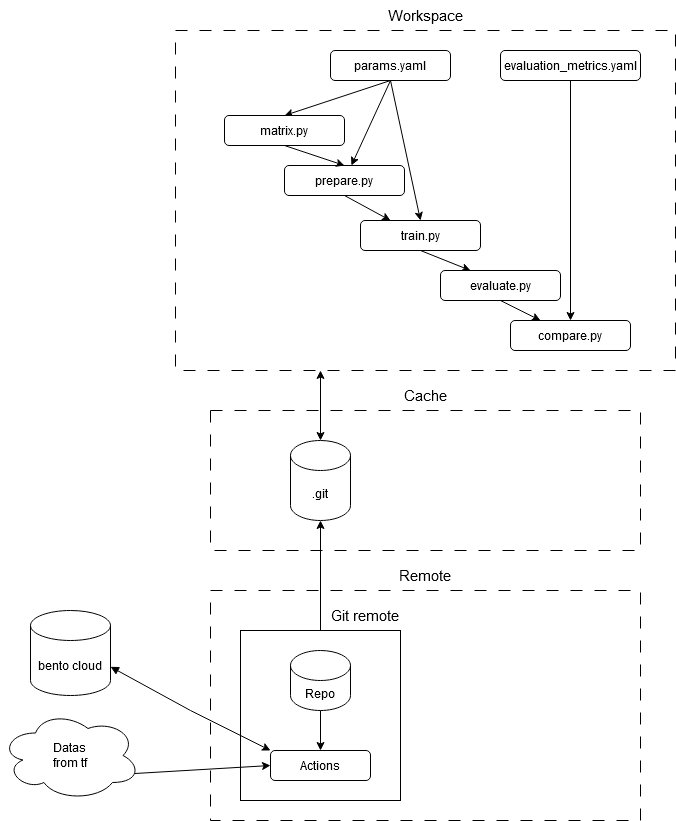

The diagram above was exported from draw.io. Its source (the exported page's mxGraphModel, read from the mxfile embedded in the PNG):
<mxGraphModel dx="1434" dy="746" grid="1" gridSize="10" guides="1" tooltips="1" connect="1" arrows="1" fold="1" page="1" pageScale="1" pageWidth="827" pageHeight="1169" math="0" shadow="0">
  <root>
    <mxCell id="0" />
    <mxCell id="1" parent="0" />
    <mxCell id="8jV1iSTiH2d4ZcY1SS50-14" value="" style="rounded=0;whiteSpace=wrap;html=1;fillColor=none;dashed=1;dashPattern=12 12;" parent="1" vertex="1">
      <mxGeometry x="215" y="300" width="500" height="340" as="geometry" />
    </mxCell>
    <mxCell id="8jV1iSTiH2d4ZcY1SS50-8" value="" style="rounded=0;orthogonalLoop=1;jettySize=auto;html=1;exitX=0.5;exitY=1;exitDx=0;exitDy=0;" parent="1" source="8jV1iSTiH2d4ZcY1SS50-1" target="8jV1iSTiH2d4ZcY1SS50-3" edge="1">
      <mxGeometry relative="1" as="geometry" />
    </mxCell>
    <mxCell id="8jV1iSTiH2d4ZcY1SS50-9" style="rounded=0;orthogonalLoop=1;jettySize=auto;html=1;exitX=0.5;exitY=1;exitDx=0;exitDy=0;entryX=0.5;entryY=0;entryDx=0;entryDy=0;" parent="1" source="8jV1iSTiH2d4ZcY1SS50-1" target="8jV1iSTiH2d4ZcY1SS50-4" edge="1">
      <mxGeometry relative="1" as="geometry" />
    </mxCell>
    <mxCell id="8jV1iSTiH2d4ZcY1SS50-37" style="rounded=0;orthogonalLoop=1;jettySize=auto;html=1;exitX=0.5;exitY=1;exitDx=0;exitDy=0;entryX=0.5;entryY=0;entryDx=0;entryDy=0;" parent="1" source="8jV1iSTiH2d4ZcY1SS50-1" target="8jV1iSTiH2d4ZcY1SS50-35" edge="1">
      <mxGeometry relative="1" as="geometry" />
    </mxCell>
    <mxCell id="8jV1iSTiH2d4ZcY1SS50-1" value="params.yaml" style="rounded=1;whiteSpace=wrap;html=1;" parent="1" vertex="1">
      <mxGeometry x="370" y="320" width="120" height="30" as="geometry" />
    </mxCell>
    <mxCell id="8jV1iSTiH2d4ZcY1SS50-2" value="evaluation_metrics.yaml" style="rounded=1;whiteSpace=wrap;html=1;" parent="1" vertex="1">
      <mxGeometry x="540" y="320" width="140" height="30" as="geometry" />
    </mxCell>
    <mxCell id="8jV1iSTiH2d4ZcY1SS50-3" value="prepare.py" style="rounded=1;whiteSpace=wrap;html=1;" parent="1" vertex="1">
      <mxGeometry x="324" y="435" width="120" height="30" as="geometry" />
    </mxCell>
    <mxCell id="8jV1iSTiH2d4ZcY1SS50-12" style="rounded=0;orthogonalLoop=1;jettySize=auto;html=1;exitX=0.5;exitY=1;exitDx=0;exitDy=0;entryX=0.25;entryY=0;entryDx=0;entryDy=0;" parent="1" source="8jV1iSTiH2d4ZcY1SS50-4" target="8jV1iSTiH2d4ZcY1SS50-5" edge="1">
      <mxGeometry relative="1" as="geometry" />
    </mxCell>
    <mxCell id="8jV1iSTiH2d4ZcY1SS50-4" value="train.py" style="rounded=1;whiteSpace=wrap;html=1;" parent="1" vertex="1">
      <mxGeometry x="400" y="490" width="120" height="30" as="geometry" />
    </mxCell>
    <mxCell id="8jV1iSTiH2d4ZcY1SS50-13" style="rounded=0;orthogonalLoop=1;jettySize=auto;html=1;exitX=0.5;exitY=1;exitDx=0;exitDy=0;entryX=0.25;entryY=0;entryDx=0;entryDy=0;" parent="1" source="8jV1iSTiH2d4ZcY1SS50-5" target="8jV1iSTiH2d4ZcY1SS50-6" edge="1">
      <mxGeometry relative="1" as="geometry" />
    </mxCell>
    <mxCell id="8jV1iSTiH2d4ZcY1SS50-5" value="evaluate.py" style="rounded=1;whiteSpace=wrap;html=1;" parent="1" vertex="1">
      <mxGeometry x="480" y="540" width="120" height="30" as="geometry" />
    </mxCell>
    <mxCell id="8jV1iSTiH2d4ZcY1SS50-6" value="compare.py" style="rounded=1;whiteSpace=wrap;html=1;" parent="1" vertex="1">
      <mxGeometry x="550" y="590" width="120" height="30" as="geometry" />
    </mxCell>
    <mxCell id="8jV1iSTiH2d4ZcY1SS50-10" style="edgeStyle=orthogonalEdgeStyle;rounded=0;orthogonalLoop=1;jettySize=auto;html=1;exitX=0.5;exitY=1;exitDx=0;exitDy=0;entryX=0.5;entryY=0;entryDx=0;entryDy=0;" parent="1" source="8jV1iSTiH2d4ZcY1SS50-2" target="8jV1iSTiH2d4ZcY1SS50-6" edge="1">
      <mxGeometry relative="1" as="geometry" />
    </mxCell>
    <mxCell id="8jV1iSTiH2d4ZcY1SS50-11" value="" style="endArrow=classic;html=1;rounded=0;exitX=0.5;exitY=1;exitDx=0;exitDy=0;entryX=0.25;entryY=0;entryDx=0;entryDy=0;" parent="1" source="8jV1iSTiH2d4ZcY1SS50-3" target="8jV1iSTiH2d4ZcY1SS50-4" edge="1">
      <mxGeometry width="50" height="50" relative="1" as="geometry">
        <mxPoint x="450" y="510" as="sourcePoint" />
        <mxPoint x="500" y="460" as="targetPoint" />
      </mxGeometry>
    </mxCell>
    <mxCell id="8jV1iSTiH2d4ZcY1SS50-15" value="&lt;font style=&quot;font-size: 15px;&quot;&gt;Workspace&lt;/font&gt;" style="text;html=1;align=center;verticalAlign=middle;whiteSpace=wrap;rounded=0;" parent="1" vertex="1">
      <mxGeometry x="410" y="270" width="110" height="30" as="geometry" />
    </mxCell>
    <mxCell id="8jV1iSTiH2d4ZcY1SS50-16" value="" style="rounded=0;whiteSpace=wrap;html=1;fillColor=none;dashed=1;dashPattern=12 12;" parent="1" vertex="1">
      <mxGeometry x="250" y="680" width="430" height="140" as="geometry" />
    </mxCell>
    <mxCell id="8jV1iSTiH2d4ZcY1SS50-17" value=".git" style="shape=cylinder3;whiteSpace=wrap;html=1;boundedLbl=1;backgroundOutline=1;size=15;" parent="1" vertex="1">
      <mxGeometry x="330" y="710" width="60" height="80" as="geometry" />
    </mxCell>
    <mxCell id="8jV1iSTiH2d4ZcY1SS50-20" value="&lt;font style=&quot;font-size: 15px;&quot;&gt;Cache&lt;/font&gt;" style="text;html=1;align=center;verticalAlign=middle;whiteSpace=wrap;rounded=0;" parent="1" vertex="1">
      <mxGeometry x="410" y="650" width="110" height="30" as="geometry" />
    </mxCell>
    <mxCell id="8jV1iSTiH2d4ZcY1SS50-22" value="" style="rounded=0;whiteSpace=wrap;html=1;fillColor=none;dashed=1;dashPattern=12 12;" parent="1" vertex="1">
      <mxGeometry x="250" y="860" width="430" height="230" as="geometry" />
    </mxCell>
    <mxCell id="8jV1iSTiH2d4ZcY1SS50-23" value="&lt;font style=&quot;font-size: 15px;&quot;&gt;Remote&lt;/font&gt;" style="text;html=1;align=center;verticalAlign=middle;whiteSpace=wrap;rounded=0;" parent="1" vertex="1">
      <mxGeometry x="410" y="830" width="110" height="30" as="geometry" />
    </mxCell>
    <mxCell id="8jV1iSTiH2d4ZcY1SS50-24" value="" style="rounded=0;whiteSpace=wrap;html=1;fillColor=none;" parent="1" vertex="1">
      <mxGeometry x="280" y="900" width="160" height="170" as="geometry" />
    </mxCell>
    <mxCell id="8jV1iSTiH2d4ZcY1SS50-25" value="&lt;font style=&quot;font-size: 15px;&quot;&gt;Git remote&lt;/font&gt;" style="text;html=1;align=center;verticalAlign=middle;whiteSpace=wrap;rounded=0;" parent="1" vertex="1">
      <mxGeometry x="350" y="870" width="110" height="30" as="geometry" />
    </mxCell>
    <mxCell id="8jV1iSTiH2d4ZcY1SS50-26" style="edgeStyle=orthogonalEdgeStyle;rounded=0;orthogonalLoop=1;jettySize=auto;html=1;exitX=0.5;exitY=0;exitDx=0;exitDy=0;entryX=0.5;entryY=1;entryDx=0;entryDy=0;entryPerimeter=0;" parent="1" source="8jV1iSTiH2d4ZcY1SS50-24" target="8jV1iSTiH2d4ZcY1SS50-17" edge="1">
      <mxGeometry relative="1" as="geometry" />
    </mxCell>
    <mxCell id="8jV1iSTiH2d4ZcY1SS50-28" value="" style="endArrow=classic;startArrow=classic;html=1;rounded=0;exitX=0.5;exitY=0;exitDx=0;exitDy=0;exitPerimeter=0;" parent="1" source="8jV1iSTiH2d4ZcY1SS50-17" edge="1">
      <mxGeometry width="50" height="50" relative="1" as="geometry">
        <mxPoint x="430" y="720" as="sourcePoint" />
        <mxPoint x="360" y="640" as="targetPoint" />
      </mxGeometry>
    </mxCell>
    <mxCell id="8jV1iSTiH2d4ZcY1SS50-31" value="" style="edgeStyle=orthogonalEdgeStyle;rounded=0;orthogonalLoop=1;jettySize=auto;html=1;" parent="1" source="8jV1iSTiH2d4ZcY1SS50-29" target="8jV1iSTiH2d4ZcY1SS50-30" edge="1">
      <mxGeometry relative="1" as="geometry" />
    </mxCell>
    <mxCell id="8jV1iSTiH2d4ZcY1SS50-29" value="Repo" style="shape=cylinder3;whiteSpace=wrap;html=1;boundedLbl=1;backgroundOutline=1;size=15;" parent="1" vertex="1">
      <mxGeometry x="330" y="920" width="60" height="60" as="geometry" />
    </mxCell>
    <mxCell id="8jV1iSTiH2d4ZcY1SS50-30" value="Actions" style="rounded=1;whiteSpace=wrap;html=1;" parent="1" vertex="1">
      <mxGeometry x="310" y="1020" width="100" height="30" as="geometry" />
    </mxCell>
    <mxCell id="8jV1iSTiH2d4ZcY1SS50-33" style="rounded=0;orthogonalLoop=1;jettySize=auto;html=1;exitX=0.96;exitY=0.7;exitDx=0;exitDy=0;exitPerimeter=0;entryX=0;entryY=0.5;entryDx=0;entryDy=0;" parent="1" source="8jV1iSTiH2d4ZcY1SS50-32" target="8jV1iSTiH2d4ZcY1SS50-30" edge="1">
      <mxGeometry relative="1" as="geometry" />
    </mxCell>
    <mxCell id="8jV1iSTiH2d4ZcY1SS50-32" value="Datas &lt;br&gt;from&amp;nbsp;tf" style="ellipse;shape=cloud;whiteSpace=wrap;html=1;" parent="1" vertex="1">
      <mxGeometry x="40" y="980" width="140" height="90" as="geometry" />
    </mxCell>
    <mxCell id="8jV1iSTiH2d4ZcY1SS50-36" style="rounded=0;orthogonalLoop=1;jettySize=auto;html=1;exitX=0.5;exitY=1;exitDx=0;exitDy=0;entryX=0.5;entryY=0;entryDx=0;entryDy=0;" parent="1" source="8jV1iSTiH2d4ZcY1SS50-35" target="8jV1iSTiH2d4ZcY1SS50-3" edge="1">
      <mxGeometry relative="1" as="geometry" />
    </mxCell>
    <mxCell id="8jV1iSTiH2d4ZcY1SS50-35" value="matrix.py" style="rounded=1;whiteSpace=wrap;html=1;" parent="1" vertex="1">
      <mxGeometry x="264" y="385" width="120" height="30" as="geometry" />
    </mxCell>
    <mxCell id="M40nVnZzblq9PyB7OjMe-2" value="bento cloud" style="shape=cylinder3;whiteSpace=wrap;html=1;boundedLbl=1;backgroundOutline=1;size=15;" vertex="1" parent="1">
      <mxGeometry x="70" y="880" width="80" height="85" as="geometry" />
    </mxCell>
    <mxCell id="M40nVnZzblq9PyB7OjMe-3" style="rounded=0;orthogonalLoop=1;jettySize=auto;html=1;exitX=1;exitY=0;exitDx=0;exitDy=56.25;exitPerimeter=0;entryX=0;entryY=0;entryDx=0;entryDy=0;startArrow=block;startFill=1;" edge="1" parent="1" source="M40nVnZzblq9PyB7OjMe-2" target="8jV1iSTiH2d4ZcY1SS50-30">
      <mxGeometry relative="1" as="geometry">
        <mxPoint x="184" y="1053" as="sourcePoint" />
        <mxPoint x="320" y="1045" as="targetPoint" />
        <Array as="points">
          <mxPoint x="230" y="980" />
        </Array>
      </mxGeometry>
    </mxCell>
  </root>
</mxGraphModel>